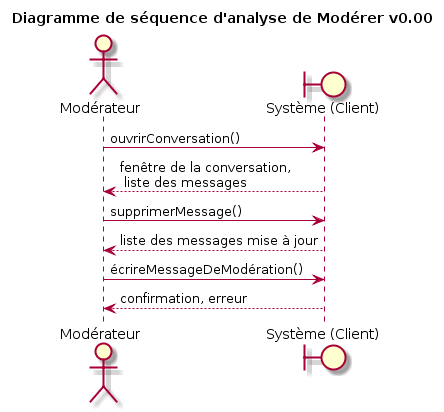

The diagram above was rendered by PlantUML. Its source (embedded in the PNG):
@startuml
title Diagramme de séquence d'analyse de Modérer v0.00
actor "Modérateur" as H
boundary "Système (Client)" as S

H -> S : ouvrirConversation()
H <-- S : fenêtre de la conversation,\n liste des messages
H -> S : supprimerMessage()
H <-- S : liste des messages mise à jour
H -> S : écrireMessageDeModération()
H <-- S : confirmation, erreur
@enduml